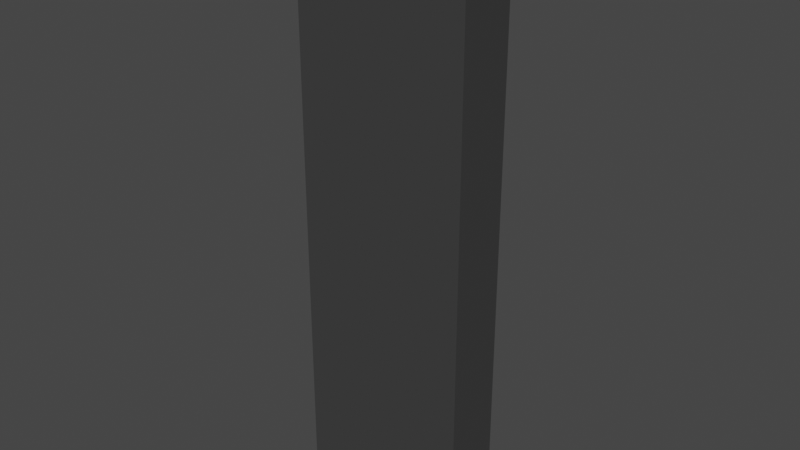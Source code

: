 # Source: domino.blend  (saved by Blender 2.83.19; exported with 4.5.12 LTS)
import bpy
from mathutils import Matrix  # noqa: F401  (used for matrix-valued properties, if any)

bpy.ops.wm.read_factory_settings(use_empty=True)
scene = bpy.context.scene
scene.name = 'Scene'

# ---- collections
col_collection = bpy.data.collections.new('Collection'); scene.collection.children.link(col_collection)

# ---- materials (node trees are filled in below, after node groups)
mat_material = bpy.data.materials.new('Material')
mat_material.alpha_threshold = 0.0
mat_material.use_transparent_shadow = False
mat_material.diffuse_color = (0.05222, 0.05222, 0.05222, 1.0)
mat_material.roughness = 0.0
mat_material.specular_intensity = 1.0
mat_material.metallic = 1.0
mat_material.line_color = (0.0, 0.0, 0.0, 1.0)

# ---- material node trees

# ---- world
world_world = bpy.data.worlds.new('World'); scene.world = world_world
world_world.use_nodes = True; world_world.node_tree.nodes.clear()
_N = world_world.node_tree.nodes; _L = world_world.node_tree.links
n0 = _N.new('ShaderNodeOutputWorld'); n0.name = 'World Output'; n0.location = (300, 300)
n1 = _N.new('ShaderNodeBackground'); n1.name = 'Background'; n1.location = (10, 300)
n1.inputs[0].default_value = (0.05088, 0.05088, 0.05088, 1.0)
_L.new(n1.outputs[0], n0.inputs[0])
n0.is_active_output = True
world_world.color = (0.05088, 0.05088, 0.05088)
world_world.use_sun_shadow = False
world_world.sun_shadow_jitter_overblur = 0.0

# ---- meshes
me_cube = bpy.data.meshes.new('Cube')
me_cube.from_pydata([(1.0, 1.0, 1.0), (1.0, 1.0, -1.0), (1.0, -1.0, 1.0), (1.0, -1.0, -1.0), (-1.0, 1.0, 1.0), (-1.0, 1.0, -1.0), (-1.0, -1.0, 1.0), (-1.0, -1.0, -1.0)], [], [(0, 4, 6, 2), (3, 2, 6, 7), (7, 6, 4, 5), (5, 1, 3, 7), (1, 0, 2, 3), (5, 4, 0, 1)])
_uv = me_cube.uv_layers.new(name='UVMap')
_uv.uv.foreach_set('vector', [0.625, 0.5, 0.875, 0.5, 0.875, 0.75, 0.625, 0.75, 0.375, 0.75, 0.625, 0.75, 0.625, 1.0, 0.375, 1.0, 0.375, 0.0, 0.625, 0.0, 0.625, 0.25, 0.375, 0.25, 0.125, 0.5, 0.375, 0.5, 0.375, 0.75, 0.125, 0.75, 0.375, 0.5, 0.625, 0.5, 0.625, 0.75, 0.375, 0.75, 0.375, 0.25, 0.625, 0.25, 0.625, 0.5, 0.375, 0.5])
me_cube.materials.append(mat_material)
me_cube.use_remesh_preserve_volume = False
me_cube.use_remesh_preserve_attributes = False
me_cube.use_mirror_vertex_groups = False
me_cube.update()

# ---- objects
ob_cube = bpy.data.objects.new('Cube', me_cube)

# ---- transforms, parenting, visibility, modifiers, constraints
ob_cube.location = (0.0, 0.0, 2.0)
ob_cube.scale = (0.6, 0.2, 2.0)
ob_cube.lock_rotations_4d = False
ob_cube.empty_display_type = 'ARROWS'
ob_cube.lineart.crease_threshold = 0.0

# ---- collection membership
col_collection.objects.link(ob_cube)

# ---- scene / render settings (as saved in the file)
scene.frame_start = 1; scene.frame_end = 250; scene.frame_set(1)
scene.render.engine = 'BLENDER_EEVEE_NEXT'
scene.cycles.use_denoising = False
scene.cycles.samples = 128
scene.cycles.sampling_pattern = 'TABULATED_SOBOL'
scene.cycles.use_adaptive_sampling = False
scene.cycles.use_light_tree = False
scene.view_settings.view_transform = 'Filmic'
bpy.context.view_layer.update()

# ---- added for rendering (the .blend has no active camera and no usable light): camera, sun
cam_auto = bpy.data.cameras.new('AutoCamera')
cam_auto.lens = 50.0
cam_auto.sensor_width = 36.0
cam_auto.clip_end = 1000.0
ob_auto_camera = bpy.data.objects.new('AutoCamera', cam_auto)
scene.collection.objects.link(ob_auto_camera)
ob_auto_camera.location = (3.88153, -4.65784, 5.10523)
ob_auto_camera.rotation_euler = (1.09748, -7.21219e-08, 0.694738)
scene.camera = ob_auto_camera
light_auto_sun = bpy.data.lights.new('AutoSun', 'SUN')
light_auto_sun.energy = 3.0
light_auto_sun.angle = 0.0523599
ob_auto_sun = bpy.data.objects.new('AutoSun', light_auto_sun)
scene.collection.objects.link(ob_auto_sun)
ob_auto_sun.rotation_euler = (0.872665, 0.174533, 0.523599)
bpy.context.view_layer.update()
